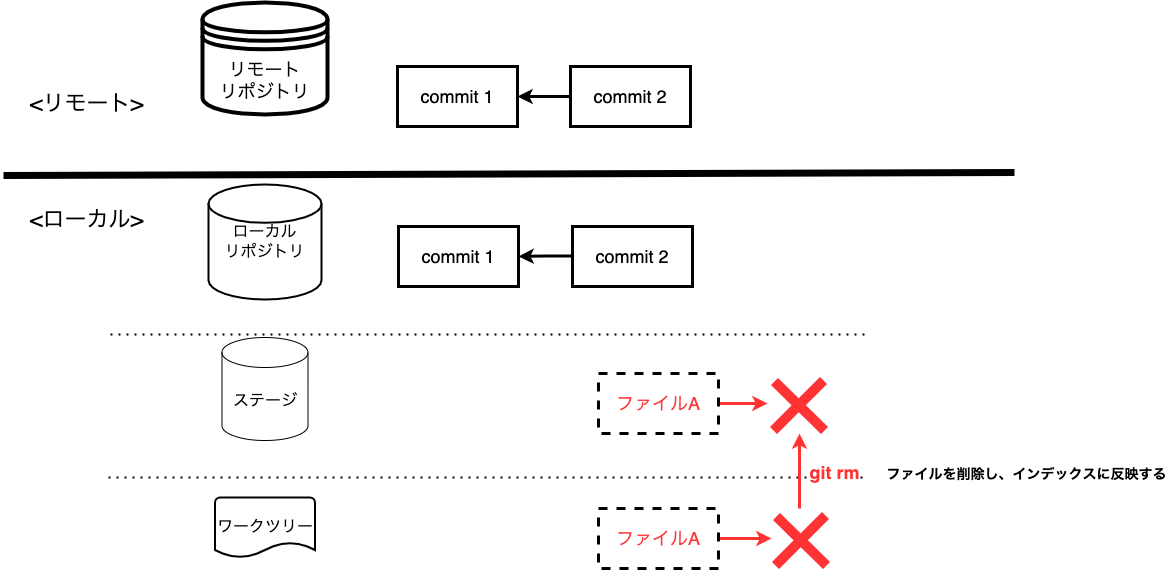

The diagram above was exported from draw.io. Its source (the exported page's mxGraphModel, read from the mxfile embedded in the PNG):
<mxGraphModel dx="1426" dy="712" grid="0" gridSize="10" guides="1" tooltips="1" connect="1" arrows="1" fold="1" page="1" pageScale="1" pageWidth="1200" pageHeight="1600" math="0" shadow="0">
  <root>
    <mxCell id="C_ETzvTIDubHsAsfzJN_-0" />
    <mxCell id="C_ETzvTIDubHsAsfzJN_-1" parent="C_ETzvTIDubHsAsfzJN_-0" />
    <mxCell id="C_ETzvTIDubHsAsfzJN_-2" value="" style="endArrow=none;dashed=1;html=1;dashPattern=1 3;strokeWidth=2;rounded=0;" parent="C_ETzvTIDubHsAsfzJN_-1" edge="1">
      <mxGeometry width="50" height="50" relative="1" as="geometry">
        <mxPoint x="119" y="444" as="sourcePoint" />
        <mxPoint x="876" y="444" as="targetPoint" />
      </mxGeometry>
    </mxCell>
    <mxCell id="C_ETzvTIDubHsAsfzJN_-3" value="" style="endArrow=none;dashed=1;html=1;dashPattern=1 3;strokeWidth=2;rounded=0;" parent="C_ETzvTIDubHsAsfzJN_-1" edge="1">
      <mxGeometry width="50" height="50" relative="1" as="geometry">
        <mxPoint x="117" y="587" as="sourcePoint" />
        <mxPoint x="874" y="587" as="targetPoint" />
      </mxGeometry>
    </mxCell>
    <mxCell id="C_ETzvTIDubHsAsfzJN_-4" value="" style="endArrow=none;html=1;rounded=0;strokeWidth=7;" parent="C_ETzvTIDubHsAsfzJN_-1" edge="1">
      <mxGeometry width="50" height="50" relative="1" as="geometry">
        <mxPoint x="12" y="285" as="sourcePoint" />
        <mxPoint x="1023" y="282" as="targetPoint" />
      </mxGeometry>
    </mxCell>
    <mxCell id="C_ETzvTIDubHsAsfzJN_-5" value="&lt;font style=&quot;font-size: 22px&quot;&gt;&amp;lt;ローカル&amp;gt;&lt;/font&gt;" style="text;html=1;align=center;verticalAlign=middle;resizable=0;points=[];autosize=1;strokeColor=none;fillColor=none;" parent="C_ETzvTIDubHsAsfzJN_-1" vertex="1">
      <mxGeometry x="33" y="319" width="123" height="21" as="geometry" />
    </mxCell>
    <mxCell id="C_ETzvTIDubHsAsfzJN_-6" value="&lt;font style=&quot;font-size: 22px&quot;&gt;&amp;lt;リモート&amp;gt;&lt;/font&gt;" style="text;html=1;align=center;verticalAlign=middle;resizable=0;points=[];autosize=1;strokeColor=none;fillColor=none;" parent="C_ETzvTIDubHsAsfzJN_-1" vertex="1">
      <mxGeometry x="33" y="203" width="124" height="21" as="geometry" />
    </mxCell>
    <mxCell id="C_ETzvTIDubHsAsfzJN_-7" value="" style="edgeStyle=orthogonalEdgeStyle;rounded=0;orthogonalLoop=1;jettySize=auto;html=1;fontSize=18;strokeWidth=3;entryX=0.5;entryY=1;entryDx=0;entryDy=0;exitX=0.5;exitY=0;exitDx=0;exitDy=0;strokeColor=#FF3333;" parent="C_ETzvTIDubHsAsfzJN_-1" edge="1">
      <mxGeometry relative="1" as="geometry">
        <mxPoint x="808" y="543" as="targetPoint" />
        <mxPoint x="808" y="618" as="sourcePoint" />
      </mxGeometry>
    </mxCell>
    <mxCell id="C_ETzvTIDubHsAsfzJN_-8" value="ローカル&lt;br&gt;リポジトリ" style="strokeWidth=2;html=1;shape=mxgraph.flowchart.database;whiteSpace=wrap;fontSize=16;" parent="C_ETzvTIDubHsAsfzJN_-1" vertex="1">
      <mxGeometry x="217" y="294" width="113" height="115" as="geometry" />
    </mxCell>
    <mxCell id="C_ETzvTIDubHsAsfzJN_-9" value="ステージ" style="shape=cylinder3;whiteSpace=wrap;html=1;boundedLbl=1;backgroundOutline=1;size=15;fontSize=16;" parent="C_ETzvTIDubHsAsfzJN_-1" vertex="1">
      <mxGeometry x="230.5" y="447" width="86" height="103" as="geometry" />
    </mxCell>
    <mxCell id="C_ETzvTIDubHsAsfzJN_-10" value="ワークツリー" style="strokeWidth=2;html=1;shape=mxgraph.flowchart.document2;whiteSpace=wrap;size=0.25;fontSize=16;" parent="C_ETzvTIDubHsAsfzJN_-1" vertex="1">
      <mxGeometry x="223.5" y="607" width="100" height="60" as="geometry" />
    </mxCell>
    <mxCell id="C_ETzvTIDubHsAsfzJN_-11" value="リモート&lt;br style=&quot;font-size: 18px;&quot;&gt;リポジトリ" style="shape=datastore;whiteSpace=wrap;html=1;fontSize=18;strokeWidth=4;" parent="C_ETzvTIDubHsAsfzJN_-1" vertex="1">
      <mxGeometry x="211" y="112" width="125" height="112" as="geometry" />
    </mxCell>
    <mxCell id="C_ETzvTIDubHsAsfzJN_-14" value="&lt;font color=&quot;#000000&quot;&gt;commit 1&lt;/font&gt;" style="whiteSpace=wrap;html=1;fontSize=18;fontColor=#FF3333;strokeWidth=3;" parent="C_ETzvTIDubHsAsfzJN_-1" vertex="1">
      <mxGeometry x="406" y="176" width="120" height="60" as="geometry" />
    </mxCell>
    <mxCell id="C_ETzvTIDubHsAsfzJN_-15" value="" style="edgeStyle=orthogonalEdgeStyle;rounded=0;orthogonalLoop=1;jettySize=auto;html=1;fontSize=18;fontColor=#000000;strokeWidth=3;" parent="C_ETzvTIDubHsAsfzJN_-1" target="C_ETzvTIDubHsAsfzJN_-14" edge="1">
      <mxGeometry relative="1" as="geometry">
        <mxPoint x="581" y="206" as="sourcePoint" />
      </mxGeometry>
    </mxCell>
    <mxCell id="C_ETzvTIDubHsAsfzJN_-16" value="&lt;font color=&quot;#000000&quot;&gt;commit 1&lt;/font&gt;" style="whiteSpace=wrap;html=1;fontSize=18;fontColor=#FF3333;strokeWidth=3;" parent="C_ETzvTIDubHsAsfzJN_-1" vertex="1">
      <mxGeometry x="407" y="336" width="120" height="60" as="geometry" />
    </mxCell>
    <mxCell id="C_ETzvTIDubHsAsfzJN_-17" value="" style="edgeStyle=orthogonalEdgeStyle;rounded=0;orthogonalLoop=1;jettySize=auto;html=1;fontSize=18;fontColor=#FF3333;endArrow=classic;endFill=1;strokeWidth=3;" parent="C_ETzvTIDubHsAsfzJN_-1" target="C_ETzvTIDubHsAsfzJN_-16" edge="1">
      <mxGeometry relative="1" as="geometry">
        <mxPoint x="582" y="365.5" as="sourcePoint" />
      </mxGeometry>
    </mxCell>
    <mxCell id="C_ETzvTIDubHsAsfzJN_-18" value="&lt;div&gt;&lt;span style=&quot;font-size: 14px&quot;&gt;&lt;b&gt;ファイルを削除し、インデックスに反映する&lt;/b&gt;&lt;/span&gt;&lt;/div&gt;&lt;div style=&quot;font-weight: bold&quot;&gt;&lt;br&gt;&lt;/div&gt;" style="text;html=1;align=center;verticalAlign=middle;resizable=0;points=[];autosize=1;strokeColor=none;fillColor=none;" parent="C_ETzvTIDubHsAsfzJN_-1" vertex="1">
      <mxGeometry x="890" y="574" width="289" height="33" as="geometry" />
    </mxCell>
    <mxCell id="C_ETzvTIDubHsAsfzJN_-19" value="&lt;font color=&quot;#000000&quot;&gt;commit 2&lt;/font&gt;" style="whiteSpace=wrap;html=1;fontSize=18;fontColor=#FF3333;strokeWidth=3;" parent="C_ETzvTIDubHsAsfzJN_-1" vertex="1">
      <mxGeometry x="581" y="336" width="120" height="60" as="geometry" />
    </mxCell>
    <mxCell id="C_ETzvTIDubHsAsfzJN_-20" value="&lt;font color=&quot;#000000&quot;&gt;commit 2&lt;/font&gt;" style="whiteSpace=wrap;html=1;fontSize=18;fontColor=#FF3333;strokeWidth=3;" parent="C_ETzvTIDubHsAsfzJN_-1" vertex="1">
      <mxGeometry x="579" y="176" width="120" height="60" as="geometry" />
    </mxCell>
    <mxCell id="C_ETzvTIDubHsAsfzJN_-21" value="&lt;font color=&quot;#ff3333&quot;&gt;&lt;b&gt;git rm&lt;/b&gt;&lt;/font&gt;" style="edgeLabel;html=1;align=center;verticalAlign=middle;resizable=0;points=[];fontSize=18;" parent="C_ETzvTIDubHsAsfzJN_-1" connectable="0" vertex="1">
      <mxGeometry x="842" y="581" as="geometry" />
    </mxCell>
    <mxCell id="IL5AVh_ldZWRFEzqxZY0-0" style="edgeStyle=orthogonalEdgeStyle;rounded=0;orthogonalLoop=1;jettySize=auto;html=1;exitX=1;exitY=0.5;exitDx=0;exitDy=0;fontSize=18;fontColor=#000000;strokeColor=#FF3333;strokeWidth=3;" edge="1" parent="C_ETzvTIDubHsAsfzJN_-1" source="IL5AVh_ldZWRFEzqxZY0-1">
      <mxGeometry relative="1" as="geometry">
        <mxPoint x="780" y="648" as="targetPoint" />
      </mxGeometry>
    </mxCell>
    <mxCell id="IL5AVh_ldZWRFEzqxZY0-1" value="ファイルA" style="whiteSpace=wrap;html=1;fontSize=18;fontColor=#FF3333;strokeWidth=3;dashed=1;" vertex="1" parent="C_ETzvTIDubHsAsfzJN_-1">
      <mxGeometry x="607" y="618" width="120" height="60" as="geometry" />
    </mxCell>
    <mxCell id="IL5AVh_ldZWRFEzqxZY0-2" style="edgeStyle=orthogonalEdgeStyle;rounded=0;orthogonalLoop=1;jettySize=auto;html=1;exitX=1;exitY=0.5;exitDx=0;exitDy=0;fontSize=18;fontColor=#000000;strokeColor=#FF3333;strokeWidth=3;" edge="1" parent="C_ETzvTIDubHsAsfzJN_-1" source="IL5AVh_ldZWRFEzqxZY0-3">
      <mxGeometry relative="1" as="geometry">
        <mxPoint x="776" y="513" as="targetPoint" />
      </mxGeometry>
    </mxCell>
    <mxCell id="IL5AVh_ldZWRFEzqxZY0-3" value="ファイルA" style="whiteSpace=wrap;html=1;fontSize=18;fontColor=#FF3333;strokeWidth=3;dashed=1;" vertex="1" parent="C_ETzvTIDubHsAsfzJN_-1">
      <mxGeometry x="607" y="483" width="120" height="60" as="geometry" />
    </mxCell>
    <mxCell id="nCsL54ZUmIOoL_8LMYw5-0" value="" style="endArrow=none;html=1;rounded=0;fontSize=18;fontColor=#000000;strokeColor=#FF3333;strokeWidth=10;" edge="1" parent="C_ETzvTIDubHsAsfzJN_-1">
      <mxGeometry width="50" height="50" relative="1" as="geometry">
        <mxPoint x="782" y="540" as="sourcePoint" />
        <mxPoint x="832" y="490" as="targetPoint" />
      </mxGeometry>
    </mxCell>
    <mxCell id="nCsL54ZUmIOoL_8LMYw5-1" value="" style="endArrow=none;html=1;rounded=0;fontSize=18;fontColor=#000000;strokeColor=#FF3333;strokeWidth=10;" edge="1" parent="C_ETzvTIDubHsAsfzJN_-1">
      <mxGeometry width="50" height="50" relative="1" as="geometry">
        <mxPoint x="833" y="540" as="sourcePoint" />
        <mxPoint x="783" y="491" as="targetPoint" />
      </mxGeometry>
    </mxCell>
    <mxCell id="nCsL54ZUmIOoL_8LMYw5-2" value="" style="endArrow=none;html=1;rounded=0;fontSize=18;fontColor=#000000;strokeColor=#FF3333;strokeWidth=10;" edge="1" parent="C_ETzvTIDubHsAsfzJN_-1">
      <mxGeometry width="50" height="50" relative="1" as="geometry">
        <mxPoint x="784" y="675" as="sourcePoint" />
        <mxPoint x="834" y="625" as="targetPoint" />
      </mxGeometry>
    </mxCell>
    <mxCell id="nCsL54ZUmIOoL_8LMYw5-3" value="" style="endArrow=none;html=1;rounded=0;fontSize=18;fontColor=#000000;strokeColor=#FF3333;strokeWidth=10;" edge="1" parent="C_ETzvTIDubHsAsfzJN_-1">
      <mxGeometry width="50" height="50" relative="1" as="geometry">
        <mxPoint x="835" y="675" as="sourcePoint" />
        <mxPoint x="785" y="626" as="targetPoint" />
      </mxGeometry>
    </mxCell>
  </root>
</mxGraphModel>